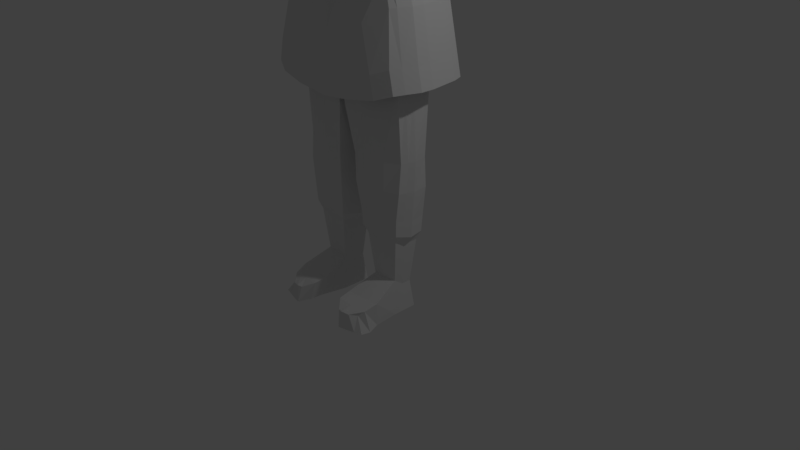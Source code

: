 # Source: slav-base-02.blend  (saved by Blender 2.79.0; exported with 4.5.12 LTS)
import bpy
from mathutils import Matrix  # noqa: F401  (used for matrix-valued properties, if any)

bpy.ops.wm.read_factory_settings(use_empty=True)
scene = bpy.context.scene
scene.name = 'Scene'

# ---- collections
col_collection_1 = bpy.data.collections.new('Collection 1'); scene.collection.children.link(col_collection_1)

# ---- materials (node trees are filled in below, after node groups)
mat_material = bpy.data.materials.new('Material')
mat_material.alpha_threshold = 0.0
mat_material.use_transparent_shadow = False
mat_material.roughness = 0.5
mat_material.line_color = (0.0, 0.0, 0.0, 1.0)

# ---- material node trees

# ---- world
world_world = bpy.data.worlds.new('World'); scene.world = world_world
world_world.color = (0.05088, 0.05088, 0.05088)
world_world.use_sun_shadow = False
world_world.sun_shadow_jitter_overblur = 0.0
world_world.cycles.sampling_method = 'MANUAL'

# ---- cameras
cam_camera = bpy.data.cameras.new('Camera')
cam_camera.clip_end = 100.0
cam_camera.lens = 35.0
cam_camera.sensor_width = 32.0
cam_camera.sensor_height = 18.0
cam_camera.ortho_scale = 7.314
cam_camera.dof.focus_distance = 0.0
cam_camera.dof.aperture_fstop = 128.0

# ---- lights
light_lamp = bpy.data.lights.new('Lamp', 'POINT')
light_lamp.transmission_factor = 0.0
light_lamp.cutoff_distance = 30.0
light_lamp.energy = 100.0
light_lamp.shadow_buffer_clip_start = 1.001
light_lamp.shadow_soft_size = 0.1
light_lamp.shadow_maximum_resolution = 0.006
light_lamp.use_absolute_resolution = True

# ---- meshes
me_cube = bpy.data.meshes.new('Cube')
me_cube.from_pydata([(0.6613, 0.2987, 3.985), (0.6613, -0.3224, 3.985), (0.8963, 0.2175, 5.817), (0.8963, -0.3519, 5.797), (0.0, 0.43, 3.818), (0.0, 0.4034, 5.919), (0.6062, 0.221, 4.314), (0.6115, 0.2623, 4.744), (0.7449, 0.3372, 5.123), (0.6115, -0.2834, 4.314), (0.6467, -0.3347, 4.744), (0.6849, -0.4189, 5.27), (0.0, 0.5009, 5.331), (0.0, -0.6056, 5.359), (0.0, -0.4449, 4.314), (0.1094, 0.5031, 3.887), (0.1094, -0.4261, 3.818), (0.1234, 0.4034, 5.919), (0.07351, -0.4034, 5.88), (0.09565, -0.4449, 4.314), (0.02778, -0.5009, 4.744), (0.02778, -0.6056, 5.331), (0.02778, 0.5009, 5.331), (0.02778, 0.5009, 4.744), (0.05801, 0.4572, 4.314), (0.6613, -0.01184, 3.985), (0.8963, -3.8e-07, 5.875), (0.0, -1.788e-07, 5.919), (0.6522, -0.0001518, 4.314), (0.791, -0.0001961, 4.744), (0.8007, -3.055e-07, 5.086), (0.2771, -0.003964, 6.059), (0.7015, -0.006687, 3.75), (0.7015, -0.3241, 3.75), (0.1004, 0.4925, 3.563), (0.0, 0.43, 3.408), (0.1004, -0.4474, 3.408), (0.0, -0.4474, 3.408), (0.0, -0.008703, 3.408), (0.7015, 0.3489, 3.75), (0.7449, 0.3664, 5.038), (0.0, 0.5031, 3.861), (0.0, -0.4261, 3.818), (0.0, -0.4034, 5.88), (0.0, -0.5009, 4.744), (0.0, 0.5009, 4.744), (0.0, 0.4572, 4.314), (0.0, 0.4743, 3.25), (0.0, -0.4474, 3.25), (0.0, -0.008703, 3.25), (0.8318, -0.008703, 3.378), (0.7936, -0.3124, 3.378), (0.8318, 0.2933, 3.378), (0.2758, 0.43, 2.967), (0.2758, -0.4474, 2.967), (0.6232, -0.004433, -0.1738), (0.03233, 0.43, 2.967), (0.03233, -0.4474, 2.967), (0.03233, -0.008703, 2.967), (0.6849, -0.4296, 5.038), (0.0, 0.5009, 5.038), (0.0, -0.5532, 5.038), (0.02778, 0.5009, 5.038), (0.02778, -0.6174, 5.065), (0.8007, -2.682e-07, 4.983), (0.0, -0.6174, 5.038), (0.8007, 0.2774, 5.625), (0.8007, -0.359, 5.625), (0.0, -0.5045, 5.652), (0.02778, 0.4521, 5.625), (0.02778, -0.5045, 5.625), (2.445, -0.1465, 5.79), (0.0, 0.4521, 5.625), (2.13, 0.1933, 5.618), (2.13, 0.1523, 5.749), (2.445, -0.1871, 5.619), (2.445, 0.2292, 5.395), (2.13, 0.0007798, 5.81), (2.13, 0.0007799, 5.346), (2.13, -0.2342, 5.397), (2.13, 0.2358, 5.418), (1.046, -0.3291, 5.249), (2.445, 0.000779, 5.867), (2.13, -0.2334, 5.62), (2.13, -0.1508, 5.766), (2.445, -0.2276, 5.428), (2.445, 0.000779, 5.329), (2.445, 0.1481, 5.808), (2.445, 0.1886, 5.617), (3.22, 0.1277, 5.614), (3.612, -0.1054, 5.61), (3.178, -0.0003157, 5.722), (3.178, -0.0003156, 5.492), (3.178, -0.1362, 5.48), (3.178, -0.112, 5.611), (3.178, -0.08793, 5.662), (3.178, 0.1355, 5.492), (3.178, 0.08729, 5.686), (1.588, -0.2816, 5.378), (1.046, 0.1734, 5.794), (1.588, 0.1358, 5.778), (1.588, 0.2264, 5.396), (1.046, 0.2688, 5.177), (1.046, 0.2211, 5.623), (1.588, 0.233, 5.622), (1.136, -1.296e-06, 5.845), (1.598, 0.0007806, 5.851), (1.046, -1.237e-06, 5.177), (1.588, 0.0007807, 5.322), (1.588, -0.3218, 5.624), (1.046, -0.3027, 5.623), (1.046, -0.255, 5.794), (0.8443, -0.004433, 1.529), (0.8012, -0.1954, 1.529), (0.8012, 0.1865, 1.529), (0.3693, 0.3423, 1.529), (0.3693, -0.3512, 1.529), (0.7528, 0.3489, 3.599), (0.1387, 0.3024, 1.529), (0.1387, -0.3113, 1.529), (0.09566, -0.004433, 1.529), (0.6232, -0.1317, -0.08423), (0.6232, 0.1228, -0.1738), (0.4152, 0.1474, -0.1738), (0.4152, -0.1563, -0.08423), (0.5989, -0.7249, -0.3395), (0.2954, 0.1474, -0.1738), (0.2954, -0.1563, -0.08423), (0.2954, -0.004433, -0.1738), (0.7528, -0.006687, 3.599), (0.0, -0.4474, 3.187), (0.0, -0.008703, 3.187), (0.1881, -0.4474, 3.187), (0.7528, -0.3241, 3.599), (0.1881, 0.4743, 3.018), (0.0, 0.4743, 3.187), (0.6711, -0.004433, -0.5328), (0.6711, -0.1665, -0.5328), (0.6711, 0.1577, -0.5328), (0.4061, 0.189, -0.5328), (0.4061, -0.1978, -0.5328), (0.4061, -0.004433, -0.5328), (0.2535, 0.189, -0.5328), (0.2535, -0.1978, -0.5328), (0.2535, -0.004433, -0.5328), (0.4308, -0.8416, -0.311), (0.3689, -0.8223, -0.3172), (0.7322, -0.7823, -0.5328), (0.526, -0.8416, -0.5328), (0.4048, -0.8681, -0.5328), (0.5294, -0.533, -0.5328), (0.3281, -0.533, -0.5328), (0.6991, -0.5017, -0.2322), (0.6991, -0.5017, -0.5328), (0.2329, -0.533, -0.2322), (0.4342, -0.533, -0.2322), (0.5434, -0.7006, -0.5328), (0.6681, -0.6692, -0.2859), (0.247, -0.7006, -0.2577), (0.3421, -0.7006, -0.5328), (0.7633, -0.6692, -0.5328), (0.4482, -0.7006, -0.2716), (0.7485, -0.2243, 0.8005), (0.3775, -0.3072, 0.8005), (0.7485, 0.2154, 0.7557), (0.7923, -0.004433, 0.7557), (0.1386, -0.004433, 0.7557), (0.1821, -0.2668, 0.8005), (0.3775, 0.2984, 0.7557), (0.1821, 0.2579, 0.7557), (0.8056, -0.253, 2.463), (0.3321, -0.3687, 2.107), (0.8056, 0.2398, 2.463), (0.8056, -0.006568, 2.463), (0.04631, -0.006568, 2.107), (0.04631, -0.3687, 2.107), (0.3321, 0.3556, 2.107), (0.04631, 0.3556, 2.107), (1.859, -0.2349, 5.396), (1.859, 0.1528, 5.749), (1.859, 0.2523, 5.618), (1.859, 0.0007802, 5.81), (1.859, 0.0007803, 5.349), (1.859, 0.2365, 5.417), (1.859, -0.3012, 5.619), (1.859, -0.1512, 5.766), (3.406, -0.1852, 5.621), (3.406, -0.145, 5.762), (0.4102, 0.4131, 3.969), (3.406, 0.001032, 5.804), (3.406, -0.2254, 5.53), (3.406, 0.001032, 5.426), (3.406, 0.1873, 5.619), (3.406, 0.2275, 5.55), (3.371, 0.1285, 5.725), (3.612, -0.08251, 5.69), (3.612, 0.000773, 5.609), (3.612, 0.000773, 5.714), (3.612, -0.1284, 5.487), (3.612, 0.000773, 5.499), (3.612, 0.107, 5.609), (3.612, 0.1299, 5.499), (3.612, 0.08406, 5.681), (0.4102, -0.3743, 3.928), (0.5098, 0.3104, 5.868), (0.5098, -0.3776, 5.858), (0.3536, -0.3939, 4.314), (0.3712, -0.4365, 4.744), (0.4142, -0.5122, 5.29), (0.4142, 0.4191, 5.263), (0.4094, 0.4172, 4.744), (0.3551, 0.3808, 4.314), (0.5098, -3.241e-07, 5.897), (0.4009, 0.4577, 3.656), (0.4009, -0.4119, 3.579), (0.5538, 0.3617, 3.173), (0.5538, -0.3791, 3.173), (0.4142, -0.5235, 5.065), (0.4142, 0.4336, 5.038), (0.4142, -0.4317, 5.652), (0.4142, 0.3647, 5.625), (0.6068, 0.2768, 1.529), (0.6068, -0.2857, 1.529), (0.5192, 0.1351, -0.1738), (0.5192, -0.144, -0.08423), (0.4704, 0.4388, 3.393), (0.4704, -0.4119, 3.393), (0.5386, 0.1733, -0.5328), (0.5386, -0.1822, -0.5328), (0.5386, -0.004433, -0.5328), (0.5339, -0.8119, -0.3252), (0.6291, -0.8119, -0.5328), (0.5667, -0.5173, -0.2322), (0.6618, -0.5173, -0.5328), (0.5582, -0.6849, -0.2787), (0.6533, -0.6849, -0.5328), (0.5849, 0.2739, 0.7557), (0.5849, -0.2827, 0.8005), (0.5689, 0.2977, 2.36), (0.5689, -0.3108, 2.36), (0.244, 0.1389, 6.363), (0.2726, -0.2137, 6.204), (0.2281, -0.4867, 6.268), (0.0, -0.05078, 6.274), (0.0, -0.2248, 6.207), (0.2848, -0.05078, 6.248), (0.2771, 0.1753, 6.03), (0.1772, 0.2289, 6.081), (0.0, 0.2289, 6.081), (0.2771, -0.222, 6.02), (0.1772, -0.2368, 5.99), (0.0, 0.005333, 6.04), (0.0, -0.2368, 5.99), (0.3104, 0.07971, 6.952), (0.2174, 0.2621, 7.032), (0.3842, -0.2172, 6.936), (0.0, -0.05425, 7.032), (0.0, -0.2283, 7.032), (0.4243, -0.05425, 6.997), (0.1357, -0.5748, 6.232), (0.2281, -0.5013, 7.028), (0.0, -0.5748, 6.18), (0.0, -0.5013, 7.028), (0.3382, -0.4215, 6.932), (0.1928, -0.3773, 6.156), (0.1282, 0.185, 6.422), (0.0, 0.185, 6.422), (0.0, 0.3169, 7.081), (0.3295, -0.01958, 6.525), (0.0, -0.01958, 6.56), (0.0, -0.2616, 6.56), (0.3737, -0.2462, 6.464), (0.3057, 0.09299, 6.479), (0.1428, -0.6587, 6.612), (0.0, -0.6587, 6.555), (0.287, -0.5376, 6.679), (0.1907, 0.2224, 6.56), (0.0, 0.3813, 6.799), (0.3118, -0.05705, 7.203), (0.2323, 0.003884, 7.228), (0.3118, -0.1986, 7.188), (0.2323, -0.2039, 7.284), (0.2323, -0.1209, 7.284), (0.0, -0.1209, 7.333), (0.0, 0.07961, 7.256), (0.0, -0.2039, 7.333), (0.3519, -0.1209, 7.178), (0.2755, -0.3956, 7.087), (0.2374, -0.403, 7.183), (0.0, -0.403, 7.231), (0.2369, 0.1457, 6.074), (0.2302, -0.1703, 6.063), (0.0, -0.04831, 6.157), (0.0, -0.2882, 6.133), (0.2936, -0.04942, 6.107), (0.173, 0.1724, 6.133), (0.1735, -0.2882, 6.133), (0.0, 0.1894, 6.133), (0.0, -0.3773, 6.156), (0.3896, -0.3762, 6.934), (0.2477, -0.3728, 6.269), (0.0, -0.3873, 7.03), (0.0, -0.4376, 6.557), (0.3319, -0.3693, 6.461), (0.3143, -0.2744, 7.185), (0.2348, -0.2797, 7.282), (0.0, -0.2797, 7.33), (1.317, -0.3915, 5.273), (1.317, 0.2606, 5.746), (1.317, 0.2994, 5.273), (1.317, 0.331, 5.635), (1.326, 0.0004482, 5.808), (1.317, 0.004945, 5.184), (1.317, -0.3839, 5.635), (1.317, -0.3135, 5.773), (1.343, -0.254, 5.368), (1.343, 0.1637, 5.771), (1.343, 0.2088, 5.63), (1.355, -5.123e-05, 5.838), (1.343, -5.116e-05, 5.292), (1.343, 0.2539, 5.39), (1.343, -0.3322, 5.634), (1.343, -0.1967, 5.791), (3.169, -0.002847, 5.35), (3.169, -0.002847, 5.797), (3.169, -0.1188, 5.756), (3.169, -0.1508, 5.619), (3.169, -0.1827, 5.462), (3.169, 0.177, 5.429), (3.202, 0.1646, 5.623), (3.169, 0.1131, 5.74), (1.588, -0.1589, 5.799), (0.3769, -0.4039, 3.743), (0.1259, -0.4558, 3.61), (0.7226, -0.3642, 3.672), (0.6778, -0.3521, 3.854), (0.1082, -0.4902, 3.33), (0.4154, -0.4539, 3.501), (0.0, -0.4558, 3.61), (0.0, -0.4771, 3.26), (0.3848, 0.466, 3.816), (0.1338, 0.556, 3.755), (0.1163, 0.5704, 3.493), (0.4235, 0.5746, 3.586), (0.6359, 0.3517, 3.862), (0.7259, 0.465, 3.713), (0.0, 0.556, 3.734), (0.0, 0.5916, 3.432), (0.7302, -0.01262, 3.861), (0.7302, -0.3232, 3.861), (0.6803, 0.298, 3.861), (0.7761, -0.3327, 3.679), (0.0, -0.4434, 2.972), (0.7761, 0.3552, 3.679), (0.8408, -0.00827, 3.679), (0.5641, 0.6077, 3.243), (0.5428, 0.4617, 3.269), (0.0, -0.5664, 2.981), (0.938, 0.5362, 2.725), (0.9106, 0.3978, 2.707), (0.3886, -0.6252, 2.584), (0.37, -0.4964, 2.575), (0.9106, -0.001449, 2.707), (0.9106, -0.3579, 2.707), (0.7075, 0.52, 2.712), (0.37, 0.5591, 2.719), (0.7075, -0.4565, 2.635), (0.0, 0.5386, 2.634), (0.0, -0.4964, 2.523), (0.7261, -0.5854, 2.645), (0.7349, 0.6583, 2.73), (0.0, -0.6252, 2.533), (0.9292, -0.4867, 2.717), (0.3974, 0.6974, 2.713), (0.0, 0.677, 2.652), (0.8149, -0.3201, 3.363), (0.9879, 0.397, 2.724), (1.053, -0.002329, 2.724), (0.9879, -0.3588, 2.724), (0.8149, 0.3529, 3.363), (0.837, 0.4958, 3.353), (0.832, -0.3975, 3.329), (0.5428, -0.4079, 3.192), (0.2817, -0.573, 3.042), (0.5569, -0.5371, 3.158), (0.2889, 0.623, 3.258), (0.2707, 0.4965, 3.284), (0.8799, -0.3248, 3.335), (0.2707, -0.4434, 3.076), (0.0, 0.4783, 2.972), (0.8799, 0.3557, 3.335), (0.0, 0.6245, 3.183), (0.9445, -0.003834, 3.335), (0.8149, -0.002651, 3.363), (0.6097, 0.245, 4.188), (0.6145, -0.307, 4.188), (0.143, -0.4081, 4.066), (0.143, 0.424, 4.107), (0.642, -0.001695, 4.188), (0.0, 0.4826, 4.107), (0.3789, 0.3975, 4.181), (0.3787, -0.3575, 4.16), (0.0, -0.446, 4.066), (2.807, -0.002415, 5.8), (2.807, -0.1203, 5.725), (2.807, -0.1852, 5.459), (2.807, -0.002415, 5.353), (2.807, -0.1528, 5.619), (2.807, 0.1804, 5.426), (2.823, 0.1577, 5.62), (2.807, 0.1155, 5.742), (0.9869, -0.4872, 2.443), (1.046, -0.3586, 2.45), (0.9958, 0.5406, 2.451), (0.9337, 0.3591, 2.433), (0.4437, -0.6264, 2.31), (0.4523, -0.4373, 2.301), (0.9337, 0.003482, 2.433), (0.9337, -0.3139, 2.433), (0.7528, 0.4678, 2.438), (0.4523, 0.5026, 2.445), (0.7528, -0.4018, 2.361), (0.0, 0.4844, 2.36), (0.0, -0.4373, 2.249), (0.7828, -0.5863, 2.371), (0.7917, 0.6633, 2.456), (0.0, -0.6264, 2.259), (0.4526, 0.7026, 2.439), (0.0, 0.6821, 2.378), (1.111, -0.0004974, 2.45), (1.046, 0.4007, 2.45), (0.7946, -0.2226, 1.165), (0.7946, 0.2137, 1.142), (0.1411, -0.3071, 1.165), (0.1411, 0.2982, 1.142), (0.3715, -0.336, 1.165), (0.8258, -0.004433, 1.142), (0.1099, -0.004433, 1.142), (0.3715, 0.3272, 1.142), (0.5987, -0.2897, 1.165), (0.5987, 0.2809, 1.142), (0.4104, -0.1796, 0.1515), (0.6504, -0.004433, 0.07388), (0.2722, -0.004433, 0.07388), (0.4104, 0.1708, 0.07388), (0.6504, -0.1513, 0.1515), (0.6504, 0.1424, 0.07388), (0.2722, -0.1796, 0.1515), (0.2722, 0.1708, 0.07388), (0.5304, 0.1566, 0.07388), (0.5304, -0.1654, 0.1515), (0.6878, -0.1782, 0.476), (0.6878, 0.1693, 0.4148), (0.2402, -0.2118, 0.476), (0.2402, 0.2029, 0.4148), (0.4038, -0.2118, 0.476), (0.6878, -0.004433, 0.4148), (0.2402, -0.004433, 0.4148), (0.4038, 0.2029, 0.4148), (0.5458, 0.1861, 0.4148), (0.5458, -0.195, 0.476), (0.7338, -0.2144, 0.5867), (0.7338, 0.2055, 0.5311), (0.1929, -0.255, 0.5867), (0.1929, 0.2461, 0.5311), (0.3792, -0.2936, 0.5867), (0.7754, -0.004433, 0.5311), (0.151, -0.004433, 0.5311), (0.3792, 0.2848, 0.5311), (0.5773, 0.2614, 0.5311), (0.5773, -0.2702, 0.5867), (0.0, -0.03518, 6.417), (0.3118, -0.23, 6.334), (0.2748, 0.116, 6.421), (0.2576, -0.5121, 6.473), (0.0, 0.235, 6.491), (0.2959, -0.03518, 6.386), (0.0, -0.2432, 6.383), (0.1393, -0.6168, 6.422), (0.0, -0.6168, 6.368), (0.1594, 0.2037, 6.491), (0.2807, -0.371, 6.365), (0.0, -0.4074, 6.357), (0.6613, -0.1671, 3.985), (0.8963, -0.176, 5.836), (0.6115, -0.1956, 4.314), (0.7189, -0.1674, 4.744), (0.7428, -0.2094, 5.167), (0.7015, -0.1654, 3.75), (0.0, -0.2281, 3.408), (0.0, -0.2281, 3.25), (0.8127, -0.1606, 3.378), (0.03233, -0.2281, 2.967), (0.7428, -0.2148, 5.038), (2.13, -0.1167, 5.371), (3.178, -0.04412, 5.692), (2.445, -0.07286, 5.829), (2.445, -0.1134, 5.378), (2.13, -0.075, 5.788), (3.178, -0.06824, 5.486), (1.091, -0.1275, 5.82), (1.046, -0.1646, 5.213), (1.588, -0.1404, 5.35), (0.8227, -0.0999, 1.529), (0.1172, -0.1579, 1.529), (0.6232, -0.06806, -0.129), (0.2954, -0.08035, -0.129), (0.7528, -0.1654, 3.599), (0.0, -0.2281, 3.187), (0.6711, -0.08548, -0.5328), (0.4061, -0.1011, -0.5328), (0.2535, -0.1011, -0.5328), (0.1603, -0.1356, 0.7781), (0.7704, -0.1144, 0.7781), (0.04631, -0.1876, 2.107), (0.8056, -0.1298, 2.463), (1.859, -0.07521, 5.788), (1.859, -0.1171, 5.373), (3.406, -0.07198, 5.783), (3.406, -0.1122, 5.478), (3.612, -0.05233, 5.609), (3.612, -0.04087, 5.702), (3.612, -0.0638, 5.493), (0.5386, -0.0933, -0.5328), (0.5098, -0.1888, 5.877), (0.0, -0.1378, 6.24), (0.2787, -0.1323, 6.226), (0.2771, -0.113, 6.039), (0.0, -0.1158, 6.015), (0.0, -0.1413, 7.032), (0.4042, -0.1357, 6.967), (0.0, -0.1406, 6.56), (0.3307, -0.1329, 6.494), (0.2323, -0.1624, 7.284), (0.0, -0.1624, 7.333), (0.3318, -0.1597, 7.183), (0.0, -0.2017, 5.9), (0.2619, -0.1099, 6.085), (0.0, -0.1682, 6.145), (1.317, -0.1933, 5.229), (1.322, -0.1565, 5.79), (1.343, -0.127, 5.33), (1.349, -0.09839, 5.815), (3.169, -0.06084, 5.776), (3.169, -0.09278, 5.406), (1.593, -0.07905, 5.825), (0.7302, -0.1679, 3.861), (0.8408, -0.1705, 3.679), (0.9106, -0.1797, 2.707), (1.053, -0.1805, 2.724), (0.8149, -0.1614, 3.363), (0.9445, -0.1643, 3.335), (0.642, -0.1675, 4.188), (2.807, -0.09381, 5.406), (2.807, -0.06136, 5.762), (0.9337, -0.1552, 2.433), (1.111, -0.1796, 2.45), (0.8102, -0.1135, 1.153), (0.1255, -0.1558, 1.153), (0.2722, -0.09203, 0.1127), (0.6504, -0.07785, 0.1127), (0.6878, -0.09131, 0.4454), (0.2402, -0.1081, 0.4454), (0.172, -0.1297, 0.5589), (0.7546, -0.1094, 0.5589), (0.3152, -0.1326, 6.36), (0.0, -0.1392, 6.4), (1.994, -0.1797, 5.396), (1.994, 0.1093, 5.749), (1.994, 0.1866, 5.618), (1.994, -0.004007, 5.81), (1.994, -0.004007, 5.347), (1.994, 0.1717, 5.418), (1.994, -0.1911, 5.62), (1.994, -0.1173, 5.766), (1.994, -0.06065, 5.788), (1.994, -0.09184, 5.372)], [], [(574, 573, 83, 84), (46, 399, 41, 4), (374, 373, 427, 428), (65, 13, 61), (552, 485, 9, 395), (485, 486, 10, 9), (493, 487, 11, 59), (210, 211, 24, 23), (218, 210, 23, 62), (220, 209, 22, 69), (217, 208, 21, 63), (206, 207, 20, 19), (401, 206, 19, 396), (41, 15, 341, 346), (297, 292, 243, 266), (219, 205, 18, 70), (400, 188, 15, 397), (241, 296, 291), (388, 382, 366, 361), (40, 8, 30, 64), (6, 7, 29, 28), (394, 6, 28, 398), (42, 37, 48), (573, 567, 79, 83), (490, 48, 37, 489), (135, 134, 53, 56), (226, 132, 54, 216), (47, 49, 38, 35), (353, 354, 392, 390), (380, 345, 353, 390), (117, 129, 50, 52), (508, 131, 58, 492), (294, 290, 240, 245), (42, 48, 339, 338), (4, 41, 47, 35), (23, 24, 46, 45), (62, 23, 45, 60), (69, 22, 12, 72), (63, 21, 13, 65), (19, 20, 44, 14), (396, 19, 14, 402), (265, 295, 297, 266), (70, 18, 43, 68), (397, 15, 41, 399), (515, 170, 113, 503), (514, 174, 120, 504), (239, 171, 116, 222), (172, 173, 112, 114), (131, 135, 56, 58), (132, 130, 57, 54), (225, 117, 52, 215), (507, 133, 51, 491), (20, 63, 65, 44), (22, 62, 60, 12), (7, 40, 64, 29), (207, 217, 63, 20), (209, 218, 62, 22), (486, 493, 59, 10), (44, 65, 61), (21, 70, 68, 13), (17, 69, 72, 5), (569, 568, 74, 73), (208, 219, 70, 21), (204, 220, 69, 17), (572, 569, 73, 80), (80, 73, 88, 76), (73, 74, 87, 88), (83, 79, 85, 75), (74, 77, 82, 87), (568, 570, 77, 74), (576, 571, 78, 494), (571, 572, 80, 78), (575, 574, 84, 498), (84, 83, 75, 71), (498, 84, 71, 496), (494, 78, 86, 497), (78, 80, 76, 86), (323, 328, 96, 92), (544, 323, 92, 499), (543, 325, 95, 495), (325, 326, 94, 95), (94, 93, 190, 186), (97, 91, 189, 194), (89, 97, 194, 192), (95, 94, 186, 187), (328, 329, 89, 96), (326, 327, 93, 94), (329, 330, 97, 89), (330, 324, 91, 97), (484, 3, 111, 500), (542, 322, 331, 545), (30, 8, 102, 107), (319, 320, 101, 108), (487, 30, 107, 501), (541, 319, 108, 502), (2, 26, 105, 99), (316, 318, 106, 100), (8, 66, 103, 102), (320, 317, 104, 101), (66, 2, 99, 103), (317, 316, 100, 104), (67, 11, 81, 110), (321, 315, 98, 109), (3, 67, 110, 111), (322, 321, 109, 331), (560, 445, 121, 505), (559, 443, 128, 506), (450, 441, 124, 224), (446, 442, 55, 122), (177, 176, 115, 118), (238, 172, 114, 221), (174, 177, 118, 120), (171, 175, 119, 116), (160, 157, 125, 147), (128, 126, 142, 144), (223, 122, 138, 227), (126, 123, 139, 142), (448, 444, 123, 126), (449, 446, 122, 223), (443, 448, 126, 128), (441, 447, 127, 124), (488, 33, 133, 507), (213, 39, 117, 225), (36, 48, 130, 132), (49, 47, 135, 131), (490, 49, 131, 508), (39, 32, 129, 117), (214, 36, 132, 226), (47, 34, 134, 135), (523, 228, 140, 510), (227, 229, 141, 139), (139, 141, 144, 142), (510, 140, 143, 511), (122, 55, 136, 138), (159, 156, 148, 149), (506, 128, 144, 511), (505, 121, 137, 509), (145, 146, 149, 148), (230, 145, 148, 231), (235, 160, 147, 231), (161, 158, 146, 145), (234, 161, 145, 230), (158, 159, 149, 146), (127, 143, 151, 154), (224, 124, 155, 232), (124, 127, 154, 155), (228, 137, 153, 233), (143, 140, 150, 151), (137, 121, 152, 153), (154, 151, 159, 158), (232, 155, 161, 234), (155, 154, 158, 161), (233, 153, 160, 235), (151, 150, 156, 159), (153, 152, 157, 160), (435, 433, 167, 163), (437, 434, 169, 166), (440, 432, 164, 236), (434, 438, 168, 169), (432, 436, 165, 164), (439, 435, 163, 237), (558, 437, 166, 512), (557, 431, 162, 513), (54, 57, 175, 171), (58, 56, 177, 174), (215, 52, 172, 238), (56, 53, 176, 177), (52, 50, 173, 172), (216, 54, 171, 239), (492, 58, 174, 514), (491, 51, 170, 515), (545, 331, 185, 516), (108, 101, 183, 182), (502, 108, 182, 517), (100, 106, 181, 179), (101, 104, 180, 183), (104, 100, 179, 180), (109, 98, 178, 184), (331, 109, 184, 185), (194, 189, 197, 202), (187, 186, 90, 195), (192, 194, 202, 200), (518, 187, 195, 521), (495, 95, 187, 518), (96, 89, 192, 193), (499, 92, 191, 519), (92, 96, 193, 191), (522, 520, 90, 198), (201, 200, 196, 199), (200, 202, 197, 196), (520, 521, 195, 90), (193, 192, 200, 201), (186, 190, 198, 90), (519, 191, 199, 522), (191, 193, 201, 199), (51, 216, 239, 170), (53, 215, 238, 176), (431, 439, 237, 162), (438, 440, 236, 168), (150, 233, 235, 156), (152, 232, 234, 157), (140, 228, 233, 150), (121, 224, 232, 152), (157, 234, 230, 125), (156, 235, 231, 148), (125, 230, 231, 147), (138, 136, 229, 227), (509, 137, 228, 523), (33, 214, 226, 133), (34, 213, 225, 134), (444, 449, 223, 123), (123, 223, 227, 139), (176, 238, 221, 115), (445, 450, 224, 121), (2, 66, 220, 204), (11, 67, 219, 208), (8, 40, 218, 209), (10, 59, 217, 207), (134, 225, 215, 53), (170, 239, 222, 113), (133, 226, 216, 51), (47, 347, 391, 389), (2, 204, 212, 26), (394, 0, 188, 400), (67, 3, 205, 219), (484, 524, 205, 3), (395, 9, 206, 401), (9, 10, 207, 206), (59, 11, 208, 217), (66, 8, 209, 220), (40, 7, 210, 218), (7, 6, 211, 210), (356, 386, 365, 364), (473, 240, 265, 480), (532, 268, 258, 530), (303, 299, 263, 275), (531, 270, 257, 529), (538, 293, 244, 525), (298, 293, 296, 264), (537, 294, 245, 526), (204, 17, 247, 246), (524, 212, 31, 527), (43, 18, 250, 252), (536, 43, 252, 528), (17, 5, 248, 247), (212, 204, 246, 31), (18, 205, 249, 250), (5, 27, 251, 248), (258, 253, 278, 286), (301, 262, 289, 306), (260, 263, 287, 288), (254, 267, 284, 279), (277, 269, 256, 267), (298, 264, 259, 261), (268, 272, 253, 258), (274, 273, 260, 262), (273, 275, 263, 260), (529, 257, 285, 534), (482, 298, 261, 479), (530, 258, 286, 535), (264, 300, 242, 259), (272, 276, 254, 253), (276, 277, 267, 254), (263, 299, 304, 287), (290, 295, 265, 240), (480, 475, 277, 276), (281, 285, 306, 305), (301, 302, 274, 262), (478, 474, 275, 273), (479, 478, 273, 274), (476, 473, 272, 268), (475, 471, 269, 277), (566, 477, 270, 531), (481, 303, 275, 474), (565, 476, 268, 532), (535, 533, 281, 280), (278, 279, 282, 286), (279, 284, 283, 282), (533, 534, 285, 281), (304, 305, 288, 287), (305, 306, 289, 288), (253, 254, 279, 278), (299, 255, 280, 304), (267, 256, 283, 284), (262, 260, 288, 289), (246, 247, 295, 290), (527, 31, 294, 537), (252, 250, 296, 293), (528, 252, 293, 538), (247, 248, 297, 295), (31, 246, 290, 294), (250, 249, 291, 296), (248, 251, 292, 297), (280, 281, 305, 304), (472, 271, 303, 481), (257, 270, 302, 301), (477, 244, 298, 482), (296, 241, 300, 264), (257, 301, 306, 285), (271, 255, 299, 303), (111, 110, 313, 314), (110, 81, 307, 313), (103, 99, 308, 310), (102, 103, 310, 309), (99, 105, 311, 308), (501, 107, 312, 539), (107, 102, 309, 312), (500, 111, 314, 540), (314, 313, 321, 322), (313, 307, 315, 321), (310, 308, 316, 317), (309, 310, 317, 320), (308, 311, 318, 316), (539, 312, 319, 541), (312, 309, 320, 319), (540, 314, 322, 542), (410, 403, 324, 330), (409, 410, 330, 329), (407, 405, 327, 326), (408, 409, 329, 328), (404, 407, 326, 325), (554, 404, 325, 543), (553, 406, 323, 544), (406, 408, 328, 323), (332, 333, 336, 337), (333, 338, 339, 336), (335, 332, 337, 334), (385, 355, 370, 373), (16, 42, 338, 333), (203, 16, 333, 332), (483, 1, 349, 546), (1, 203, 332, 335), (340, 344, 345, 343), (346, 341, 342, 347), (341, 340, 343, 342), (15, 188, 340, 341), (188, 0, 344, 340), (47, 41, 346, 347), (384, 383, 360, 369), (382, 375, 363, 366), (349, 1, 335), (546, 349, 351, 547), (350, 348, 354, 353), (488, 32, 393, 550), (357, 352, 368, 371), (379, 356, 364, 359), (355, 380, 358, 370), (0, 350, 344), (0, 25, 348, 350), (334, 337, 384, 381), (364, 365, 420, 419), (373, 370, 425, 427), (548, 362, 417, 555), (376, 377, 429, 430), (366, 363, 418, 421), (549, 378, 412, 556), (359, 364, 419, 414), (381, 372, 378, 387), (358, 376, 430, 413), (371, 368, 423, 426), (383, 357, 371, 360), (386, 389, 367, 365), (335, 334, 351, 349), (352, 388, 361, 368), (391, 385, 373, 374), (551, 387, 378, 549), (345, 344, 350, 353), (393, 379, 359, 362), (550, 393, 362, 548), (390, 392, 377, 376), (389, 391, 374, 367), (381, 384, 369, 372), (32, 39, 379, 393), (547, 351, 387, 551), (347, 342, 385, 391), (48, 36, 388, 352), (34, 47, 389, 386), (336, 339, 357, 383), (334, 381, 387, 351), (343, 345, 380, 355), (39, 213, 356, 379), (339, 48, 352, 357), (214, 33, 375, 382), (337, 336, 383, 384), (342, 343, 355, 385), (213, 34, 386, 356), (358, 380, 390, 376), (36, 214, 382, 388), (1, 395, 401, 203), (6, 394, 400, 211), (24, 397, 399, 46), (16, 396, 402, 42), (0, 394, 398, 25), (211, 400, 397, 24), (203, 401, 396, 16), (483, 552, 395, 1), (86, 76, 408, 406), (497, 86, 406, 553), (496, 71, 404, 554), (71, 75, 407, 404), (76, 88, 409, 408), (75, 85, 405, 407), (88, 87, 410, 409), (87, 82, 403, 410), (411, 418, 412), (423, 416, 415, 426), (416, 421, 424, 415), (414, 419, 425, 413), (421, 418, 411, 424), (419, 420, 427, 425), (420, 422, 428, 427), (555, 417, 429, 556), (417, 414, 430, 429), (414, 413, 430), (361, 366, 421, 416), (370, 358, 413, 425), (369, 360, 415, 424), (362, 359, 414, 417), (367, 374, 428, 422), (360, 371, 426, 415), (365, 367, 422, 420), (378, 372, 411, 412), (372, 369, 424, 411), (368, 361, 416, 423), (115, 221, 440, 438), (113, 222, 439, 431), (503, 113, 431, 557), (504, 120, 437, 558), (222, 116, 435, 439), (114, 112, 436, 432), (118, 115, 438, 434), (221, 114, 432, 440), (120, 118, 434, 437), (116, 119, 433, 435), (451, 460, 450, 445), (458, 459, 449, 444), (455, 453, 447, 441), (457, 454, 448, 443), (459, 452, 446, 449), (454, 458, 444, 448), (452, 456, 442, 446), (460, 455, 441, 450), (562, 457, 443, 559), (561, 451, 445, 560), (564, 461, 451, 561), (563, 467, 457, 562), (470, 465, 455, 460), (462, 466, 456, 452), (464, 468, 458, 454), (469, 462, 452, 459), (467, 464, 454, 457), (465, 463, 453, 455), (468, 469, 459, 458), (461, 470, 460, 451), (162, 237, 470, 461), (168, 236, 469, 468), (163, 167, 463, 465), (166, 169, 464, 467), (236, 164, 462, 469), (169, 168, 468, 464), (164, 165, 466, 462), (237, 163, 465, 470), (512, 166, 467, 563), (513, 162, 461, 564), (270, 477, 482, 302), (241, 472, 481, 300), (526, 245, 476, 565), (300, 481, 474, 242), (525, 244, 477, 566), (266, 243, 471, 475), (245, 240, 473, 476), (261, 259, 478, 479), (259, 242, 474, 478), (265, 266, 475, 480), (302, 482, 479, 274), (272, 473, 480, 276), (243, 525, 566, 471), (241, 526, 565, 472), (165, 513, 564, 466), (167, 512, 563, 463), (463, 563, 562, 453), (466, 564, 561, 456), (456, 561, 560, 442), (453, 562, 559, 447), (119, 504, 558, 433), (112, 503, 557, 436), (418, 555, 556, 412), (82, 496, 554, 403), (85, 497, 553, 405), (25, 398, 552, 483), (354, 547, 551, 392), (375, 550, 548, 363), (392, 551, 549, 377), (377, 549, 556, 429), (363, 548, 555, 418), (33, 488, 550, 375), (348, 546, 547, 354), (25, 483, 546, 348), (405, 553, 544, 327), (403, 554, 543, 324), (311, 540, 542, 318), (307, 539, 541, 315), (105, 500, 540, 311), (81, 501, 539, 307), (251, 528, 538, 292), (249, 527, 537, 291), (282, 283, 534, 533), (286, 282, 533, 535), (472, 565, 532, 271), (471, 566, 531, 269), (255, 530, 535, 280), (256, 529, 534, 283), (27, 536, 528, 251), (205, 524, 527, 249), (291, 537, 526, 241), (292, 538, 525, 243), (269, 531, 529, 256), (271, 532, 530, 255), (26, 212, 524, 484), (136, 509, 523, 229), (190, 519, 522, 198), (196, 197, 521, 520), (199, 196, 520, 522), (93, 499, 519, 190), (91, 495, 518, 189), (189, 518, 521, 197), (98, 502, 517, 178), (106, 545, 516, 181), (50, 491, 515, 173), (57, 492, 514, 175), (436, 557, 513, 165), (433, 558, 512, 167), (55, 505, 509, 136), (127, 506, 511, 143), (141, 510, 511, 144), (229, 523, 510, 141), (48, 490, 508, 130), (32, 488, 507, 129), (447, 559, 506, 127), (442, 560, 505, 55), (315, 541, 502, 98), (11, 487, 501, 81), (318, 542, 545, 106), (26, 484, 500, 105), (324, 543, 495, 91), (327, 544, 499, 93), (79, 494, 497, 85), (77, 498, 496, 82), (570, 575, 498, 77), (567, 576, 494, 79), (29, 64, 493, 486), (129, 507, 491, 50), (175, 514, 504, 119), (173, 515, 503, 112), (130, 508, 492, 57), (49, 490, 489, 38), (64, 30, 487, 493), (28, 29, 486, 485), (398, 28, 485, 552), (178, 517, 576, 567), (181, 516, 575, 570), (516, 185, 574, 575), (182, 183, 572, 571), (517, 182, 571, 576), (179, 181, 570, 568), (183, 180, 569, 572), (180, 179, 568, 569), (184, 178, 567, 573), (185, 184, 573, 574)])
_uv = me_cube.uv_layers.new(name='UVMap')
_uv.uv.foreach_set('vector', [0.0, 0.0, 0.0, 0.0, 0.0, 0.0, 0.0, 0.0, 0.0, 0.0, 0.0, 0.0, 0.0, 0.0, 0.0, 0.0, 0.0, 0.0, 0.0, 0.0, 0.0, 0.0, 0.0, 0.0, 0.0, 0.0, 0.0, 0.0, 0.0, 0.0, 0.0, 0.0, 0.0, 0.0, 0.0, 0.0, 0.0, 0.0, 0.0, 0.0, 0.0, 0.0, 0.0, 0.0, 0.0, 0.0, 0.0, 0.0, 0.0, 0.0, 0.0, 0.0, 0.0, 0.0, 0.0, 0.0, 0.0, 0.0, 0.0, 0.0, 0.0, 0.0, 0.0, 0.0, 0.0, 0.0, 0.0, 0.0, 0.0, 0.0, 0.0, 0.0, 0.0, 0.0, 0.0, 0.0, 0.0, 0.0, 0.0, 0.0, 0.0, 0.0, 0.0, 0.0, 0.0, 0.0, 0.0, 0.0, 0.0, 0.0, 0.0, 0.0, 0.0, 0.0, 0.0, 0.0, 0.0, 0.0, 0.0, 0.0, 0.0, 0.0, 0.0, 0.0, 0.0, 0.0, 0.0, 0.0, 0.0, 0.0, 0.0, 0.0, 0.0, 0.0, 0.0, 0.0, 0.0, 0.0, 0.0, 0.0, 0.0, 0.0, 0.0, 0.0, 0.0, 0.0, 0.0, 0.0, 0.0, 0.0, 0.0, 0.0, 0.0, 0.0, 0.0, 0.0, 0.0, 0.0, 0.0, 0.0, 0.0, 0.0, 0.0, 0.0, 0.0, 0.0, 0.0, 0.0, 0.0, 0.0, 0.0, 0.0, 0.0, 0.0, 0.0, 0.0, 0.0, 0.0, 0.0, 0.0, 0.0, 0.0, 0.0, 0.0, 0.0, 0.0, 0.0, 0.0, 0.0, 0.0, 0.0, 0.0, 0.0, 0.0, 0.0, 0.0, 0.0, 0.0, 0.0, 0.0, 0.0, 0.0, 0.0, 0.0, 0.0, 0.0, 0.0, 0.0, 0.0, 0.0, 0.0, 0.0, 0.0, 0.0, 0.0, 0.0, 0.0, 0.0, 0.0, 0.0, 0.0, 0.0, 0.0, 0.0, 0.0, 0.0, 0.0, 0.0, 0.0, 0.0, 0.0, 0.0, 0.0, 0.0, 0.0, 0.0, 0.0, 0.0, 0.0, 0.0, 0.0, 0.0, 0.0, 0.0, 0.0, 0.0, 0.0, 0.0, 0.0, 0.0, 0.0, 0.0, 0.0, 0.0, 0.0, 0.0, 0.0, 0.0, 0.0, 0.0, 0.0, 0.0, 0.0, 0.0, 0.0, 0.0, 0.0, 0.0, 0.0, 0.0, 0.0, 0.0, 0.0, 0.0, 0.0, 0.0, 0.0, 0.0, 0.0, 0.0, 0.0, 0.0, 0.0, 0.0, 0.0, 0.0, 0.0, 0.0, 0.0, 0.0, 0.0, 0.0, 0.0, 0.0, 0.0, 0.0, 0.0, 0.0, 0.0, 0.0, 0.0, 0.0, 0.0, 0.0, 0.0, 0.0, 0.0, 0.0, 0.0, 0.0, 0.0, 0.0, 0.0, 0.0, 0.0, 0.0, 0.0, 0.0, 0.0, 0.0, 0.0, 0.0, 0.0, 0.0, 0.0, 0.0, 0.0, 0.0, 0.0, 0.0, 0.0, 0.0, 0.0, 0.0, 0.0, 0.0, 0.0, 0.0, 0.0, 0.0, 0.0, 0.0, 0.0, 0.0, 0.0, 0.0, 0.0, 0.0, 0.0, 0.0, 0.0, 0.0, 0.0, 0.0, 0.0, 0.0, 0.0, 0.0, 0.0, 0.0, 0.0, 0.0, 0.0, 0.0, 0.0, 0.0, 0.0, 0.0, 0.0, 0.0, 0.0, 0.0, 0.0, 0.0, 0.0, 0.0, 0.0, 0.0, 0.0, 0.0, 0.0, 0.0, 0.0, 0.0, 0.0, 0.0, 0.0, 0.0, 0.0, 0.0, 0.0, 0.0, 0.0, 0.0, 0.0, 0.0, 0.0, 0.0, 0.0, 0.0, 0.0, 0.0, 0.0, 0.0, 0.0, 0.0, 0.0, 0.0, 0.0, 0.0, 0.0, 0.0, 0.0, 0.0, 0.0, 0.0, 0.0, 0.0, 0.0, 0.0, 0.0, 0.0, 0.0, 0.0, 0.0, 0.0, 0.0, 0.0, 0.0, 0.0, 0.0, 0.0, 0.0, 0.0, 0.0, 0.0, 0.0, 0.0, 0.0, 0.0, 0.0, 0.0, 0.0, 0.0, 0.0, 0.0, 0.0, 0.0, 0.0, 0.0, 0.0, 0.0, 0.0, 0.0, 0.0, 0.0, 0.0, 0.0, 0.0, 0.0, 0.0, 0.0, 0.0, 0.0, 0.0, 0.0, 0.0, 0.0, 0.0, 0.0, 0.0, 0.0, 0.0, 0.0, 0.0, 0.0, 0.0, 0.0, 0.0, 0.0, 0.0, 0.0, 0.0, 0.0, 0.0, 0.0, 0.0, 0.0, 0.0, 0.0, 0.0, 0.0, 0.0, 0.0, 0.0, 0.0, 0.0, 0.0, 0.0, 0.0, 0.0, 0.0, 0.0, 0.0, 0.0, 0.0, 0.0, 0.0, 0.0, 0.0, 0.0, 0.0, 0.0, 0.0, 0.0, 0.0, 0.0, 0.0, 0.0, 0.0, 0.0, 0.0, 0.0, 0.0, 0.0, 0.0, 0.0, 0.0, 0.0, 0.0, 0.0, 0.0, 0.0, 0.0, 0.0, 0.0, 0.0, 0.0, 0.0, 0.0, 0.0, 0.0, 0.0, 0.0, 0.0, 0.0, 0.0, 0.0, 0.0, 0.0, 0.0, 0.0, 0.0, 0.0, 0.0, 0.0, 0.0, 0.0, 0.0, 0.0, 0.0, 0.0, 0.0, 0.0, 0.0, 0.0, 0.0, 0.0, 0.0, 0.0, 0.0, 0.0, 0.0, 0.0, 0.0, 0.0, 0.0, 0.0, 0.0, 0.0, 0.0, 0.0, 0.0, 0.0, 0.0, 0.0, 0.0, 0.0, 0.0, 0.0, 0.0, 0.0, 0.0, 0.0, 0.0, 0.0, 0.0, 0.0, 0.0, 0.0, 0.0, 0.0, 0.0, 0.0, 0.0, 0.0, 0.0, 0.0, 0.0, 0.0, 0.0, 0.0, 0.0, 0.0, 0.0, 0.0, 0.0, 0.0, 0.0, 0.0, 0.0, 0.0, 0.0, 0.0, 0.0, 0.0, 0.0, 0.0, 0.0, 0.0, 0.0, 0.0, 0.0, 0.0, 0.0, 0.0, 0.0, 0.0, 0.0, 0.0, 0.0, 0.0, 0.0, 0.0, 0.0, 0.0, 0.0, 0.0, 0.0, 0.0, 0.0, 0.0, 0.0, 0.0, 0.0, 0.0, 0.0, 0.0, 0.0, 0.0, 0.0, 0.0, 0.0, 0.0, 0.0, 0.0, 0.0, 0.0, 0.0, 0.0, 0.0, 0.0, 0.0, 0.0, 0.0, 0.0, 0.0, 0.0, 0.0, 0.0, 0.0, 0.0, 0.0, 0.0, 0.0, 0.0, 0.0, 0.0, 0.0, 0.0, 0.0, 0.0, 0.0, 0.0, 0.0, 0.0, 0.0, 0.0, 0.0, 0.0, 0.0, 0.0, 0.0, 0.0, 0.0, 0.0, 0.0, 0.0, 0.0, 0.0, 0.0, 0.0, 0.0, 0.0, 0.0, 0.0, 0.0, 0.0, 0.0, 0.0, 0.0, 0.0, 0.0, 0.0, 0.0, 0.0, 0.0, 0.0, 0.0, 0.0, 0.0, 0.0, 0.0, 0.0, 0.0, 0.0, 0.0, 0.0, 0.0, 0.0, 0.0, 0.0, 0.0, 0.0, 0.0, 0.0, 0.0, 0.0, 0.0, 0.0, 0.0, 0.0, 0.0, 0.0, 0.0, 0.0, 0.0, 0.0, 0.0, 0.0, 0.0, 0.0, 0.0, 0.0, 0.0, 0.0, 0.0, 0.0, 0.0, 0.0, 0.0, 0.0, 0.0, 0.0, 0.0, 0.0, 0.0, 0.0, 0.0, 0.0, 0.0, 0.0, 0.0, 0.0, 0.0, 0.0, 0.0, 0.0, 0.0, 0.0, 0.0, 0.0, 0.0, 0.0, 0.0, 0.0, 0.0, 0.0, 0.0, 0.0, 0.0, 0.0, 0.0, 0.0, 0.0, 0.0, 0.0, 0.0, 0.0, 0.0, 0.0, 0.0, 0.0, 0.0, 0.0, 0.0, 0.0, 0.0, 0.0, 0.0, 0.0, 0.0, 0.0, 0.0, 0.0, 0.0, 0.0, 0.0, 0.0, 0.0, 0.0, 0.0, 0.0, 0.0, 0.0, 0.0, 0.0, 0.0, 0.0, 0.0, 0.0, 0.0, 0.0, 0.0, 0.0, 0.0, 0.0, 0.0, 0.0, 0.0, 0.0, 0.0, 0.0, 0.0, 0.0, 0.0, 0.0, 0.0, 0.0, 0.0, 0.0, 0.0, 0.0, 0.0, 0.0, 0.0, 0.0, 0.0, 0.0, 0.0, 0.0, 0.0, 0.0, 0.0, 0.0, 0.0, 0.0, 0.0, 0.0, 0.0, 0.0, 0.0, 0.0, 0.0, 0.0, 0.0, 0.0, 0.0, 0.0, 0.0, 0.0, 0.0, 0.0, 0.0, 0.0, 0.0, 0.0, 0.0, 0.0, 0.0, 0.0, 0.0, 0.0, 0.0, 0.0, 0.0, 0.0, 0.0, 0.0, 0.0, 0.0, 0.0, 0.0, 0.0, 0.0, 0.0, 0.0, 0.0, 0.0, 0.0, 0.0, 0.0, 0.0, 0.0, 0.0, 0.0, 0.0, 0.0, 0.0, 0.0, 0.0, 0.0, 0.0, 0.0, 0.0, 0.0, 0.0, 0.0, 0.0, 0.0, 0.0, 0.0, 0.0, 0.0, 0.0, 0.0, 0.0, 0.0, 0.0, 0.0, 0.0, 0.0, 0.0, 0.0, 0.0, 0.0, 0.0, 0.0, 0.0, 0.0, 0.0, 0.0, 0.0, 0.0, 0.0, 0.0, 0.0, 0.0, 0.0, 0.0, 0.0, 0.0, 0.0, 0.0, 0.0, 0.0, 0.0, 0.0, 0.0, 0.0, 0.0, 0.0, 0.0, 0.0, 0.0, 0.0, 0.0, 0.0, 0.0, 0.0, 0.0, 0.0, 0.0, 0.0, 0.0, 0.0, 0.0, 0.0, 0.0, 0.0, 0.0, 0.0, 0.0, 0.0, 0.0, 0.0, 0.0, 0.0, 0.0, 0.0, 0.0, 0.0, 0.0, 0.0, 0.0, 0.0, 0.0, 0.0, 0.0, 0.0, 0.0, 0.0, 0.0, 0.0, 0.0, 0.0, 0.0, 0.0, 0.0, 0.0, 0.0, 0.0, 0.0, 0.0, 0.0, 0.0, 0.0, 0.0, 0.0, 0.0, 0.0, 0.0, 0.0, 0.0, 0.0, 0.0, 0.0, 0.0, 0.0, 0.0, 0.0, 0.0, 0.0, 0.0, 0.0, 0.0, 0.0, 0.0, 0.0, 0.0, 0.0, 0.0, 0.0, 0.0, 0.0, 0.0, 0.0, 0.0, 0.0, 0.0, 0.0, 0.0, 0.0, 0.0, 0.0, 0.0, 0.0, 0.0, 0.0, 0.0, 0.0, 0.0, 0.0, 0.0, 0.0, 0.0, 0.0, 0.0, 0.0, 0.0, 0.0, 0.0, 0.0, 0.0, 0.0, 0.0, 0.0, 0.0, 0.0, 0.0, 0.0, 0.0, 0.0, 0.0, 0.0, 0.0, 0.0, 0.0, 0.0, 0.0, 0.0, 0.0, 0.0, 0.0, 0.0, 0.0, 0.0, 0.0, 0.0, 0.0, 0.0, 0.0, 0.0, 0.0, 0.0, 0.0, 0.0, 0.0, 0.0, 0.0, 0.0, 0.0, 0.0, 0.0, 0.0, 0.0, 0.0, 0.0, 0.0, 0.0, 0.0, 0.0, 0.0, 0.0, 0.0, 0.0, 0.0, 0.0, 0.0, 0.0, 0.0, 0.0, 0.0, 0.0, 0.0, 0.0, 0.0, 0.0, 0.0, 0.0, 0.0, 0.0, 0.0, 0.0, 0.0, 0.0, 0.0, 0.0, 0.0, 0.0, 0.0, 0.0, 0.0, 0.0, 0.0, 0.0, 0.0, 0.0, 0.0, 0.0, 0.0, 0.0, 0.0, 0.0, 0.0, 0.0, 0.0, 0.0, 0.0, 0.0, 0.0, 0.0, 0.0, 0.0, 0.0, 0.0, 0.0, 0.0, 0.0, 0.0, 0.0, 0.0, 0.0, 0.0, 0.0, 0.0, 0.0, 0.0, 0.0, 0.0, 0.0, 0.0, 0.0, 0.0, 0.0, 0.0, 0.0, 0.0, 0.0, 0.0, 0.0, 0.0, 0.0, 0.0, 0.0, 0.0, 0.0, 0.0, 0.0, 0.0, 0.0, 0.0, 0.0, 0.0, 0.0, 0.0, 0.0, 0.0, 0.0, 0.0, 0.0, 0.0, 0.0, 0.0, 0.0, 0.0, 0.0, 0.0, 0.0, 0.0, 0.0, 0.0, 0.0, 0.0, 0.0, 0.0, 0.0, 0.0, 0.0, 0.0, 0.0, 0.0, 0.0, 0.0, 0.0, 0.0, 0.0, 0.0, 0.0, 0.0, 0.0, 0.0, 0.0, 0.0, 0.0, 0.0, 0.0, 0.0, 0.0, 0.0, 0.0, 0.0, 0.0, 0.0, 0.0, 0.0, 0.0, 0.0, 0.0, 0.0, 0.0, 0.0, 0.0, 0.0, 0.0, 0.0, 0.0, 0.0, 0.0, 0.0, 0.0, 0.0, 0.0, 0.0, 0.0, 0.0, 0.0, 0.0, 0.0, 0.0, 0.0, 0.0, 0.0, 0.0, 0.0, 0.0, 0.0, 0.0, 0.0, 0.0, 0.0, 0.0, 0.0, 0.0, 0.0, 0.0, 0.0, 0.0, 0.0, 0.0, 0.0, 0.0, 0.0, 0.0, 0.0, 0.0, 0.0, 0.0, 0.0, 0.0, 0.0, 0.0, 0.0, 0.0, 0.0, 0.0, 0.0, 0.0, 0.0, 0.0, 0.0, 0.0, 0.0, 0.0, 0.0, 0.0, 0.0, 0.0, 0.0, 0.0, 0.0, 0.0, 0.0, 0.0, 0.0, 0.0, 0.0, 0.0, 0.0, 0.0, 0.0, 0.0, 0.0, 0.0, 0.0, 0.0, 0.0, 0.0, 0.0, 0.0, 0.0, 0.0, 0.0, 0.0, 0.0, 0.0, 0.0, 0.0, 0.0, 0.0, 0.0, 0.0, 0.0, 0.0, 0.0, 0.0, 0.0, 0.0, 0.0, 0.0, 0.0, 0.0, 0.0, 0.0, 0.0, 0.0, 0.0, 0.0, 0.0, 0.0, 0.0, 0.0, 0.0, 0.0, 0.0, 0.0, 0.0, 0.0, 0.0, 0.0, 0.0, 0.0, 0.0, 0.0, 0.0, 0.0, 0.0, 0.0, 0.0, 0.0, 0.0, 0.0, 0.0, 0.0, 0.0, 0.0, 0.0, 0.0, 0.0, 0.0, 0.0, 0.0, 0.0, 0.0, 0.0, 0.0, 0.0, 0.0, 0.0, 0.0, 0.0, 0.0, 0.0, 0.0, 0.0, 0.0, 0.0, 0.0, 0.0, 0.0, 0.0, 0.0, 0.0, 0.0, 0.0, 0.0, 0.0, 0.0, 0.0, 0.0, 0.0, 0.0, 0.0, 0.0, 0.0, 0.0, 0.0, 0.0, 0.0, 0.0, 0.0, 0.0, 0.0, 0.0, 0.0, 0.0, 0.0, 0.0, 0.0, 0.0, 0.0, 0.0, 0.0, 0.0, 0.0, 0.0, 0.0, 0.0, 0.0, 0.0, 0.0, 0.0, 0.0, 0.0, 0.0, 0.0, 0.0, 0.0, 0.0, 0.0, 0.0, 0.0, 0.0, 0.0, 0.0, 0.0, 0.0, 0.0, 0.0, 0.0, 0.0, 0.0, 0.0, 0.0, 0.0, 0.0, 0.0, 0.0, 0.0, 0.0, 0.0, 0.0, 0.0, 0.0, 0.0, 0.0, 0.0, 0.0, 0.0, 0.0, 0.0, 0.0, 0.0, 0.0, 0.0, 0.0, 0.0, 0.0, 0.0, 0.0, 0.0, 0.0, 0.0, 0.0, 0.0, 0.0, 0.0, 0.0, 0.0, 0.0, 0.0, 0.0, 0.0, 0.0, 0.0, 0.0, 0.0, 0.0, 0.0, 0.0, 0.0, 0.0, 0.0, 0.0, 0.0, 0.0, 0.0, 0.0, 0.0, 0.0, 0.0, 0.0, 0.0, 0.0, 0.0, 0.0, 0.0, 0.0, 0.0, 0.0, 0.0, 0.0, 0.0, 0.0, 0.0, 0.0, 0.0, 0.0, 0.0, 0.0, 0.0, 0.0, 0.0, 0.0, 0.0, 0.0, 0.0, 0.0, 0.0, 0.0, 0.0, 0.0, 0.0, 0.0, 0.0, 0.0, 0.0, 0.0, 0.0, 0.0, 0.0, 0.0, 0.0, 0.0, 0.0, 0.0, 0.0, 0.0, 0.0, 0.0, 0.0, 0.0, 0.0, 0.0, 0.0, 0.0, 0.0, 0.0, 0.0, 0.0, 0.0, 0.0, 0.0, 0.0, 0.0, 0.0, 0.0, 0.0, 0.0, 0.0, 0.0, 0.0, 0.0, 0.0, 0.0, 0.0, 0.0, 0.0, 0.0, 0.0, 0.0, 0.0, 0.0, 0.0, 0.0, 0.0, 0.0, 0.0, 0.0, 0.0, 0.0, 0.0, 0.0, 0.0, 0.0, 0.0, 0.0, 0.0, 0.0, 0.0, 0.0, 0.0, 0.0, 0.0, 0.0, 0.0, 0.0, 0.0, 0.0, 0.0, 0.0, 0.0, 0.0, 0.0, 0.0, 0.0, 0.0, 0.0, 0.0, 0.0, 0.0, 0.0, 0.0, 0.0, 0.0, 0.0, 0.0, 0.0, 0.0, 0.0, 0.0, 0.0, 0.0, 0.0, 0.0, 0.0, 0.0, 0.0, 0.0, 0.0, 0.0, 0.0, 0.0, 0.0, 0.0, 0.0, 0.0, 0.0, 0.0, 0.0, 0.0, 0.0, 0.0, 0.0, 0.0, 0.0, 0.0, 0.0, 0.0, 0.0, 0.0, 0.0, 0.0, 0.0, 0.0, 0.0, 0.0, 0.0, 0.0, 0.0, 0.0, 0.0, 0.0, 0.0, 0.0, 0.0, 0.0, 0.0, 0.0, 0.0, 0.0, 0.0, 0.0, 0.0, 0.0, 0.0, 0.0, 0.0, 0.0, 0.0, 0.0, 0.0, 0.0, 0.0, 0.0, 0.0, 0.0, 0.0, 0.0, 0.0, 0.0, 0.0, 0.0, 0.0, 0.0, 0.0, 0.0, 0.0, 0.0, 0.0, 0.0, 0.0, 0.0, 0.0, 0.0, 0.0, 0.0, 0.0, 0.0, 0.0, 0.0, 0.0, 0.0, 0.0, 0.0, 0.0, 0.0, 0.0, 0.0, 0.0, 0.0, 0.0, 0.0, 0.0, 0.0, 0.0, 0.0, 0.0, 0.0, 0.0, 0.0, 0.0, 0.0, 0.0, 0.0, 0.0, 0.0, 0.0, 0.0, 0.0, 0.0, 0.0, 0.0, 0.0, 0.0, 0.0, 0.0, 0.0, 0.0, 0.0, 0.0, 0.0, 0.0, 0.0, 0.0, 0.0, 0.0, 0.0, 0.0, 0.0, 0.0, 0.0, 0.0, 0.0, 0.0, 0.0, 0.0, 0.0, 0.0, 0.0, 0.0, 0.0, 0.0, 0.0, 0.0, 0.0, 0.0, 0.0, 0.0, 0.0, 0.0, 0.0, 0.0, 0.0, 0.0, 0.0, 0.0, 0.0, 0.0, 0.0, 0.0, 0.0, 0.0, 0.0, 0.0, 0.0, 0.0, 0.0, 0.0, 0.0, 0.0, 0.0, 0.0, 0.0, 0.0, 0.0, 0.0, 0.0, 0.0, 0.0, 0.0, 0.0, 0.0, 0.0, 0.0, 0.0, 0.0, 0.0, 0.0, 0.0, 0.0, 0.0, 0.0, 0.0, 0.0, 0.0, 0.0, 0.0, 0.0, 0.0, 0.0, 0.0, 0.0, 0.0, 0.0, 0.0, 0.0, 0.0, 0.0, 0.0, 0.0, 0.0, 0.0, 0.0, 0.0, 0.0, 0.0, 0.0, 0.0, 0.0, 0.0, 0.0, 0.0, 0.0, 0.0, 0.0, 0.0, 0.0, 0.0, 0.0, 0.0, 0.0, 0.0, 0.0, 0.0, 0.0, 0.0, 0.0, 0.0, 0.0, 0.0, 0.0, 0.0, 0.0, 0.0, 0.0, 0.0, 0.0, 0.0, 0.0, 0.0, 0.0, 0.0, 0.0, 0.0, 0.0, 0.0, 0.0, 0.0, 0.0, 0.0, 0.0, 0.0, 0.0, 0.0, 0.0, 0.0, 0.0, 0.0, 0.0, 0.0, 0.0, 0.0, 0.0, 0.0, 0.0, 0.0, 0.0, 0.0, 0.0, 0.0, 0.0, 0.0, 0.0, 0.0, 0.0, 0.0, 0.0, 0.0, 0.0, 0.0, 0.0, 0.0, 0.0, 0.0, 0.0, 0.0, 0.0, 0.0, 0.0, 0.0, 0.0, 0.0, 0.0, 0.0, 0.0, 0.0, 0.0, 0.0, 0.0, 0.0, 0.0, 0.0, 0.0, 0.0, 0.0, 0.0, 0.0, 0.0, 0.0, 0.0, 0.0, 0.0, 0.0, 0.0, 0.0, 0.0, 0.0, 0.0, 0.0, 0.0, 0.0, 0.0, 0.0, 0.0, 0.0, 0.0, 0.0, 0.0, 0.0, 0.0, 0.0, 0.0, 0.0, 0.0, 0.0, 0.0, 0.0, 0.0, 0.0, 0.0, 0.0, 0.0, 0.0, 0.0, 0.0, 0.0, 0.0, 0.0, 0.0, 0.0, 0.0, 0.0, 0.0, 0.0, 0.0, 0.0, 0.0, 0.0, 0.0, 0.0, 0.0, 0.0, 0.0, 0.0, 0.0, 0.0, 0.0, 0.0, 0.0, 0.0, 0.0, 0.0, 0.0, 0.0, 0.0, 0.0, 0.0, 0.0, 0.0, 0.0, 0.0, 0.0, 0.0, 0.0, 0.0, 0.0, 0.0, 0.0, 0.0, 0.0, 0.0, 0.0, 0.0, 0.0, 0.0, 0.0, 0.0, 0.0, 0.0, 0.0, 0.0, 0.0, 0.0, 0.0, 0.0, 0.0, 0.0, 0.0, 0.0, 0.0, 0.0, 0.0, 0.0, 0.0, 0.0, 0.0, 0.0, 0.0, 0.0, 0.0, 0.0, 0.0, 0.0, 0.0, 0.0, 0.0, 0.0, 0.0, 0.0, 0.0, 0.0, 0.0, 0.0, 0.0, 0.0, 0.0, 0.0, 0.0, 0.0, 0.0, 0.0, 0.0, 0.0, 0.0, 0.0, 0.0, 0.0, 0.0, 0.0, 0.0, 0.0, 0.0, 0.0, 0.0, 0.0, 0.0, 0.0, 0.0, 0.0, 0.0, 0.0, 0.0, 0.0, 0.0, 0.0, 0.0, 0.0, 0.0, 0.0, 0.0, 0.0, 0.0, 0.0, 0.0, 0.0, 0.0, 0.0, 0.0, 0.0, 0.0, 0.0, 0.0, 0.0, 0.0, 0.0, 0.0, 0.0, 0.0, 0.0, 0.0, 0.0, 0.0, 0.0, 0.0, 0.0, 0.0, 0.0, 0.0, 0.0, 0.0, 0.0, 0.0, 0.0, 0.0, 0.0, 0.0, 0.0, 0.0, 0.0, 0.0, 0.0, 0.0, 0.0, 0.0, 0.0, 0.0, 0.0, 0.0, 0.0, 0.0, 0.0, 0.0, 0.0, 0.0, 0.0, 0.0, 0.0, 0.0, 0.0, 0.0, 0.0, 0.0, 0.0, 0.0, 0.0, 0.0, 0.0, 0.0, 0.0, 0.0, 0.0, 0.0, 0.0, 0.0, 0.0, 0.0, 0.0, 0.0, 0.0, 0.0, 0.0, 0.0, 0.0, 0.0, 0.0, 0.0, 0.0, 0.0, 0.0, 0.0, 0.0, 0.0, 0.0, 0.0, 0.0, 0.0, 0.0, 0.0, 0.0, 0.0, 0.0, 0.0, 0.0, 0.0, 0.0, 0.0, 0.0, 0.0, 0.0, 0.0, 0.0, 0.0, 0.0, 0.0, 0.0, 0.0, 0.0, 0.0, 0.0, 0.0, 0.0, 0.0, 0.0, 0.0, 0.0, 0.0, 0.0, 0.0, 0.0, 0.0, 0.0, 0.0, 0.0, 0.0, 0.0, 0.0, 0.0, 0.0, 0.0, 0.0, 0.0, 0.0, 0.0, 0.0, 0.0, 0.0, 0.0, 0.0, 0.0, 0.0, 0.0, 0.0, 0.0, 0.0, 0.0, 0.0, 0.0, 0.0, 0.0, 0.0, 0.0, 0.0, 0.0, 0.0, 0.0, 0.0, 0.0, 0.0, 0.0, 0.0, 0.0, 0.0, 0.0, 0.0, 0.0, 0.0, 0.0, 0.0, 0.0, 0.0, 0.0, 0.0, 0.0, 0.0, 0.0, 0.0, 0.0, 0.0, 0.0, 0.0, 0.0, 0.0, 0.0, 0.0, 0.0, 0.0, 0.0, 0.0, 0.0, 0.0, 0.0, 0.0, 0.0, 0.0, 0.0, 0.0, 0.0, 0.0, 0.0, 0.0, 0.0, 0.0, 0.0, 0.0, 0.0, 0.0, 0.0, 0.0, 0.0, 0.0, 0.0, 0.0, 0.0, 0.0, 0.0, 0.0, 0.0, 0.0, 0.0, 0.0, 0.0, 0.0, 0.0, 0.0, 0.0, 0.0, 0.0, 0.0, 0.0, 0.0, 0.0, 0.0, 0.0, 0.0, 0.0, 0.0, 0.0, 0.0, 0.0, 0.0, 0.0, 0.0, 0.0, 0.0, 0.0, 0.0, 0.0, 0.0, 0.0, 0.0, 0.0, 0.0, 0.0, 0.0, 0.0, 0.0, 0.0, 0.0, 0.0, 0.0, 0.0, 0.0, 0.0, 0.0, 0.0, 0.0, 0.0, 0.0, 0.0, 0.0, 0.0, 0.0, 0.0, 0.0, 0.0, 0.0, 0.0, 0.0, 0.0, 0.0, 0.0, 0.0, 0.0, 0.0, 0.0, 0.0, 0.0, 0.0, 0.0, 0.0, 0.0, 0.0, 0.0, 0.0, 0.0, 0.0, 0.0, 0.0, 0.0, 0.0, 0.0, 0.0, 0.0, 0.0, 0.0, 0.0, 0.0, 0.0, 0.0, 0.0, 0.0, 0.0, 0.0, 0.0, 0.0, 0.0, 0.0, 0.0, 0.0, 0.0, 0.0, 0.0, 0.0, 0.0, 0.0, 0.0, 0.0, 0.0, 0.0, 0.0, 0.0, 0.0, 0.0, 0.0, 0.0, 0.0, 0.0, 0.0, 0.0, 0.0, 0.0, 0.0, 0.0, 0.0, 0.0, 0.0, 0.0, 0.0, 0.0, 0.0, 0.0, 0.0, 0.0, 0.0, 0.0, 0.0, 0.0, 0.0, 0.0, 0.0, 0.0, 0.0, 0.0, 0.0, 0.0, 0.0, 0.0, 0.0, 0.0, 0.0, 0.0, 0.0, 0.0, 0.0, 0.0, 0.0, 0.0, 0.0, 0.0, 0.0, 0.0, 0.0, 0.0, 0.0, 0.0, 0.0, 0.0, 0.0, 0.0, 0.0, 0.0, 0.0, 0.0, 0.0, 0.0, 0.0, 0.0, 0.0, 0.0, 0.0, 0.0, 0.0, 0.0, 0.0, 0.0, 0.0, 0.0, 0.0, 0.0, 0.0, 0.0, 0.0, 0.0, 0.0, 0.0, 0.0, 0.0, 0.0, 0.0, 0.0, 0.0, 0.0, 0.0, 0.0, 0.0, 0.0, 0.0, 0.0, 0.0, 0.0, 0.0, 0.0, 0.0, 0.0, 0.0, 0.0, 0.0, 0.0, 0.0, 0.0, 0.0, 0.0, 0.0, 0.0, 0.0, 0.0, 0.0, 0.0, 0.0, 0.0, 0.0, 0.0, 0.0, 0.0, 0.0, 0.0, 0.0, 0.0, 0.0, 0.0, 0.0, 0.0, 0.0, 0.0, 0.0, 0.0, 0.0, 0.0, 0.0, 0.0, 0.0, 0.0, 0.0, 0.0, 0.0, 0.0, 0.0, 0.0, 0.0, 0.0, 0.0, 0.0, 0.0, 0.0, 0.0, 0.0, 0.0, 0.0, 0.0, 0.0, 0.0, 0.0, 0.0, 0.0, 0.0, 0.0, 0.0, 0.0, 0.0, 0.0, 0.0, 0.0, 0.0, 0.0, 0.0, 0.0, 0.0, 0.0, 0.0, 0.0, 0.0, 0.0, 0.0, 0.0, 0.0, 0.0, 0.0, 0.0, 0.0, 0.0, 0.0, 0.0, 0.0, 0.0, 0.0, 0.0, 0.0, 0.0, 0.0, 0.0, 0.0, 0.0, 0.0, 0.0, 0.0, 0.0, 0.0, 0.0, 0.0, 0.0, 0.0, 0.0, 0.0, 0.0, 0.0, 0.0, 0.0, 0.0, 0.0, 0.0, 0.0, 0.0, 0.0, 0.0, 0.0, 0.0, 0.0, 0.0, 0.0, 0.0, 0.0, 0.0, 0.0, 0.0, 0.0, 0.0, 0.0, 0.0, 0.0, 0.0, 0.0, 0.0, 0.0, 0.0, 0.0, 0.0, 0.0, 0.0, 0.0, 0.0, 0.0, 0.0, 0.0, 0.0, 0.0, 0.0, 0.0, 0.0, 0.0, 0.0, 0.0, 0.0, 0.0, 0.0, 0.0, 0.0, 0.0, 0.0, 0.0, 0.0, 0.0, 0.0, 0.0, 0.0, 0.0, 0.0, 0.0, 0.0, 0.0, 0.0, 0.0, 0.0, 0.0, 0.0, 0.0, 0.0, 0.0, 0.0, 0.0, 0.0, 0.0, 0.0, 0.0, 0.0, 0.0, 0.0, 0.0, 0.0, 0.0, 0.0, 0.0, 0.0, 0.0, 0.0, 0.0, 0.0, 0.0, 0.0, 0.0, 0.0, 0.0, 0.0, 0.0, 0.0, 0.0, 0.0, 0.0, 0.0, 0.0, 0.0, 0.0, 0.0, 0.0, 0.0, 0.0, 0.0, 0.0, 0.0, 0.0, 0.0, 0.0, 0.0, 0.0, 0.0, 0.0, 0.0, 0.0, 0.0, 0.0, 0.0, 0.0, 0.0, 0.0, 0.0, 0.0, 0.0, 0.0, 0.0, 0.0, 0.0, 0.0, 0.0, 0.0, 0.0, 0.0, 0.0, 0.0, 0.0, 0.0, 0.0, 0.0, 0.0, 0.0, 0.0, 0.0, 0.0, 0.0, 0.0, 0.0, 0.0, 0.0, 0.0, 0.0, 0.0, 0.0, 0.0, 0.0, 0.0, 0.0, 0.0, 0.0, 0.0, 0.0, 0.0, 0.0, 0.0, 0.0, 0.0, 0.0, 0.0, 0.0, 0.0, 0.0, 0.0, 0.0, 0.0, 0.0, 0.0, 0.0, 0.0, 0.0, 0.0, 0.0, 0.0, 0.0, 0.0, 0.0, 0.0, 0.0, 0.0, 0.0, 0.0, 0.0, 0.0, 0.0, 0.0, 0.0, 0.0, 0.0, 0.0, 0.0, 0.0, 0.0, 0.0, 0.0, 0.0, 0.0, 0.0, 0.0, 0.0, 0.0, 0.0, 0.0, 0.0, 0.0, 0.0, 0.0, 0.0, 0.0, 0.0, 0.0, 0.0, 0.0, 0.0, 0.0, 0.0, 0.0, 0.0, 0.0, 0.0, 0.0, 0.0, 0.0, 0.0, 0.0, 0.0, 0.0, 0.0, 0.0, 0.0, 0.0, 0.0, 0.0, 0.0, 0.0, 0.0, 0.0, 0.0, 0.0, 0.0, 0.0, 0.0, 0.0, 0.0, 0.0, 0.0, 0.0, 0.0, 0.0, 0.0, 0.0, 0.0, 0.0, 0.0, 0.0, 0.0, 0.0, 0.0, 0.0, 0.0, 0.0, 0.0, 0.0, 0.0, 0.0, 0.0, 0.0, 0.0, 0.0, 0.0, 0.0, 0.0, 0.0, 0.0, 0.0, 0.0, 0.0, 0.0, 0.0, 0.0, 0.0, 0.0, 0.0, 0.0, 0.0, 0.0, 0.0, 0.0, 0.0, 0.0, 0.0, 0.0, 0.0, 0.0, 0.0, 0.0, 0.0, 0.0, 0.0, 0.0, 0.0, 0.0, 0.0, 0.0, 0.0, 0.0, 0.0, 0.0, 0.0, 0.0, 0.0, 0.0, 0.0, 0.0, 0.0, 0.0, 0.0, 0.0, 0.0, 0.0, 0.0, 0.0, 0.0, 0.0, 0.0, 0.0, 0.0, 0.0, 0.0, 0.0, 0.0, 0.0, 0.0, 0.0, 0.0, 0.0, 0.0, 0.0, 0.0, 0.0, 0.0, 0.0, 0.0, 0.0, 0.0, 0.0, 0.0, 0.0, 0.0, 0.0, 0.0, 0.0, 0.0, 0.0, 0.0, 0.0, 0.0, 0.0, 0.0, 0.0, 0.0, 0.0, 0.0, 0.0, 0.0, 0.0, 0.0, 0.0, 0.0, 0.0, 0.0, 0.0, 0.0, 0.0, 0.0, 0.0, 0.0, 0.0, 0.0, 0.0, 0.0, 0.0, 0.0, 0.0, 0.0, 0.0, 0.0, 0.0, 0.0, 0.0, 0.0, 0.0, 0.0, 0.0, 0.0, 0.0, 0.0, 0.0, 0.0, 0.0, 0.0, 0.0, 0.0, 0.0, 0.0, 0.0, 0.0, 0.0, 0.0, 0.0, 0.0, 0.0, 0.0, 0.0, 0.0, 0.0, 0.0, 0.0, 0.0, 0.0, 0.0, 0.0, 0.0, 0.0, 0.0, 0.0, 0.0, 0.0, 0.0, 0.0, 0.0, 0.0, 0.0, 0.0, 0.0, 0.0, 0.0, 0.0, 0.0, 0.0, 0.0, 0.0, 0.0, 0.0, 0.0, 0.0, 0.0, 0.0, 0.0, 0.0, 0.0, 0.0, 0.0, 0.0, 0.0, 0.0, 0.0, 0.0, 0.0, 0.0, 0.0, 0.0, 0.0, 0.0, 0.0, 0.0, 0.0, 0.0, 0.0, 0.0, 0.0, 0.0, 0.0, 0.0, 0.0, 0.0, 0.0, 0.0, 0.0, 0.0, 0.0, 0.0, 0.0, 0.0, 0.0, 0.0, 0.0, 0.0, 0.0, 0.0, 0.0, 0.0, 0.0, 0.0, 0.0, 0.0, 0.0, 0.0, 0.0, 0.0, 0.0, 0.0, 0.0, 0.0, 0.0, 0.0, 0.0, 0.0, 0.0, 0.0, 0.0, 0.0, 0.0, 0.0, 0.0, 0.0, 0.0, 0.0, 0.0, 0.0, 0.0, 0.0, 0.0, 0.0, 0.0, 0.0, 0.0, 0.0, 0.0, 0.0, 0.0, 0.0, 0.0, 0.0, 0.0, 0.0, 0.0, 0.0, 0.0, 0.0, 0.0, 0.0, 0.0, 0.0, 0.0, 0.0, 0.0, 0.0, 0.0, 0.0, 0.0, 0.0, 0.0, 0.0, 0.0, 0.0, 0.0, 0.0, 0.0, 0.0, 0.0, 0.0, 0.0, 0.0, 0.0, 0.0, 0.0, 0.0, 0.0, 0.0, 0.0, 0.0, 0.0, 0.0, 0.0, 0.0, 0.0, 0.0, 0.0, 0.0, 0.0, 0.0, 0.0, 0.0, 0.0, 0.0, 0.0, 0.0, 0.0, 0.0, 0.0, 0.0, 0.0, 0.0, 0.0, 0.0, 0.0, 0.0, 0.0, 0.0, 0.0, 0.0, 0.0, 0.0, 0.0, 0.0, 0.0, 0.0, 0.0, 0.0, 0.0, 0.0, 0.0, 0.0, 0.0, 0.0, 0.0, 0.0, 0.0, 0.0, 0.0, 0.0, 0.0, 0.0, 0.0, 0.0, 0.0, 0.0, 0.0, 0.0, 0.0, 0.0, 0.0, 0.0, 0.0, 0.0, 0.0, 0.0, 0.0, 0.0, 0.0, 0.0, 0.0, 0.0, 0.0, 0.0, 0.0, 0.0, 0.0, 0.0, 0.0, 0.0, 0.0, 0.0, 0.0, 0.0, 0.0, 0.0, 0.0, 0.0, 0.0, 0.0, 0.0, 0.0, 0.0, 0.0, 0.0, 0.0, 0.0, 0.0, 0.0, 0.0, 0.0, 0.0, 0.0, 0.0, 0.0, 0.0, 0.0, 0.0, 0.0, 0.0, 0.0, 0.0, 0.0, 0.0, 0.0, 0.0, 0.0, 0.0, 0.0, 0.0, 0.0, 0.0, 0.0, 0.0, 0.0, 0.0, 0.0, 0.0, 0.0, 0.0, 0.0, 0.0, 0.0, 0.0, 0.0, 0.0, 0.0, 0.0, 0.0, 0.0, 0.0, 0.0, 0.0, 0.0, 0.0, 0.0, 0.0, 0.0, 0.0, 0.0, 0.0, 0.0, 0.0, 0.0, 0.0, 0.0, 0.0, 0.0, 0.0, 0.0, 0.0, 0.0, 0.0, 0.0, 0.0, 0.0, 0.0, 0.0, 0.0, 0.0, 0.0, 0.0, 0.0, 0.0, 0.0, 0.0, 0.0, 0.0, 0.0, 0.0, 0.0, 0.0, 0.0, 0.0, 0.0, 0.0, 0.0, 0.0, 0.0, 0.0, 0.0, 0.0, 0.0, 0.0, 0.0, 0.0, 0.0, 0.0, 0.0, 0.0, 0.0, 0.0, 0.0, 0.0, 0.0, 0.0, 0.0, 0.0, 0.0, 0.0, 0.0, 0.0, 0.0, 0.0, 0.0, 0.0, 0.0, 0.0, 0.0, 0.0, 0.0, 0.0, 0.0, 0.0, 0.0, 0.0, 0.0, 0.0, 0.0, 0.0, 0.0, 0.0, 0.0, 0.0, 0.0, 0.0, 0.0, 0.0, 0.0, 0.0, 0.0, 0.0, 0.0, 0.0, 0.0, 0.0, 0.0, 0.0, 0.0, 0.0, 0.0, 0.0, 0.0, 0.0, 0.0, 0.0, 0.0, 0.0, 0.0, 0.0, 0.0, 0.0, 0.0, 0.0, 0.0, 0.0, 0.0, 0.0, 0.0, 0.0, 0.0, 0.0, 0.0, 0.0, 0.0, 0.0, 0.0, 0.0, 0.0, 0.0, 0.0, 0.0, 0.0, 0.0, 0.0, 0.0, 0.0, 0.0, 0.0, 0.0, 0.0, 0.0, 0.0, 0.0, 0.0, 0.0, 0.0, 0.0, 0.0, 0.0, 0.0, 0.0, 0.0, 0.0, 0.0, 0.0, 0.0, 0.0, 0.0, 0.0, 0.0, 0.0, 0.0, 0.0, 0.0, 0.0, 0.0, 0.0, 0.0, 0.0, 0.0, 0.0, 0.0, 0.0, 0.0, 0.0, 0.0, 0.0, 0.0, 0.0, 0.0, 0.0, 0.0, 0.0, 0.0, 0.0, 0.0, 0.0, 0.0, 0.0, 0.0, 0.0, 0.0, 0.0, 0.0, 0.0, 0.0, 0.0, 0.0, 0.0, 0.0, 0.0, 0.0, 0.0, 0.0, 0.0, 0.0, 0.0, 0.0, 0.0, 0.0, 0.0, 0.0, 0.0, 0.0, 0.0, 0.0, 0.0, 0.0, 0.0, 0.0, 0.0, 0.0, 0.0, 0.0, 0.0, 0.0, 0.0, 0.0, 0.0, 0.0, 0.0, 0.0, 0.0, 0.0, 0.0, 0.0, 0.0, 0.0, 0.0, 0.0, 0.0, 0.0, 0.0, 0.0, 0.0, 0.0, 0.0, 0.0, 0.0, 0.0, 0.0, 0.0, 0.0, 0.0, 0.0, 0.0, 0.0, 0.0, 0.0, 0.0, 0.0, 0.0, 0.0, 0.0, 0.0, 0.0, 0.0, 0.0, 0.0, 0.0, 0.0, 0.0, 0.0, 0.0, 0.0, 0.0, 0.0, 0.0, 0.0, 0.0, 0.0, 0.0, 0.0, 0.0, 0.0, 0.0, 0.0, 0.0, 0.0, 0.0, 0.0, 0.0, 0.0, 0.0, 0.0, 0.0, 0.0, 0.0, 0.0, 0.0, 0.0, 0.0, 0.0, 0.0, 0.0, 0.0, 0.0, 0.0, 0.0, 0.0, 0.0, 0.0, 0.0, 0.0, 0.0, 0.0, 0.0, 0.0, 0.0, 0.0, 0.0, 0.0, 0.0, 0.0, 0.0, 0.0, 0.0, 0.0, 0.0, 0.0, 0.0, 0.0, 0.0, 0.0, 0.0, 0.0, 0.0, 0.0, 0.0, 0.0, 0.0, 0.0, 0.0, 0.0, 0.0, 0.0, 0.0, 0.0, 0.0, 0.0, 0.0, 0.0, 0.0, 0.0, 0.0, 0.0, 0.0, 0.0, 0.0, 0.0, 0.0, 0.0, 0.0, 0.0, 0.0, 0.0, 0.0, 0.0, 0.0, 0.0, 0.0, 0.0, 0.0, 0.0, 0.0, 0.0, 0.0, 0.0, 0.0, 0.0, 0.0, 0.0, 0.0, 0.0, 0.0, 0.0, 0.0, 0.0, 0.0, 0.0, 0.0, 0.0, 0.0, 0.0, 0.0, 0.0, 0.0, 0.0, 0.0, 0.0, 0.0, 0.0, 0.0, 0.0, 0.0, 0.0, 0.0, 0.0, 0.0, 0.0, 0.0, 0.0, 0.0, 0.0, 0.0, 0.0, 0.0, 0.0, 0.0, 0.0, 0.0, 0.0, 0.0, 0.0, 0.0, 0.0, 0.0, 0.0, 0.0, 0.0, 0.0, 0.0, 0.0, 0.0, 0.0, 0.0, 0.0, 0.0, 0.0, 0.0, 0.0, 0.0, 0.0, 0.0, 0.0, 0.0, 0.0, 0.0, 0.0, 0.0, 0.0, 0.0, 0.0, 0.0, 0.0, 0.0, 0.0, 0.0, 0.0, 0.0, 0.0, 0.0, 0.0, 0.0, 0.0, 0.0, 0.0, 0.0, 0.0, 0.0, 0.0, 0.0, 0.0, 0.0, 0.0, 0.0, 0.0, 0.0, 0.0, 0.0, 0.0, 0.0, 0.0, 0.0, 0.0, 0.0, 0.0, 0.0, 0.0, 0.0, 0.0, 0.0, 0.0, 0.0, 0.0, 0.0, 0.0, 0.0, 0.0, 0.0, 0.0, 0.0, 0.0, 0.0, 0.0, 0.0, 0.0, 0.0, 0.0, 0.0, 0.0, 0.0, 0.0, 0.0, 0.0, 0.0, 0.0, 0.0, 0.0, 0.0, 0.0, 0.0, 0.0, 0.0, 0.0, 0.0, 0.0, 0.0, 0.0, 0.0, 0.0, 0.0, 0.0, 0.0, 0.0, 0.0, 0.0, 0.0, 0.0, 0.0, 0.0, 0.0, 0.0, 0.0, 0.0, 0.0, 0.0, 0.0, 0.0, 0.0, 0.0, 0.0, 0.0, 0.0, 0.0, 0.0, 0.0, 0.0, 0.0, 0.0, 0.0, 0.0, 0.0, 0.0, 0.0, 0.0, 0.0, 0.0, 0.0, 0.0, 0.0, 0.0, 0.0, 0.0, 0.0, 0.0, 0.0, 0.0, 0.0, 0.0, 0.0, 0.0, 0.0, 0.0, 0.0, 0.0, 0.0, 0.0, 0.0, 0.0, 0.0, 0.0, 0.0, 0.0, 0.0, 0.0, 0.0, 0.0, 0.0, 0.0, 0.0, 0.0, 0.0, 0.0, 0.0, 0.0, 0.0, 0.0, 0.0, 0.0, 0.0, 0.0, 0.0, 0.0, 0.0, 0.0, 0.0, 0.0, 0.0, 0.0, 0.0, 0.0, 0.0, 0.0, 0.0, 0.0, 0.0, 0.0, 0.0, 0.0, 0.0, 0.0, 0.0, 0.0, 0.0, 0.0, 0.0, 0.0, 0.0, 0.0, 0.0, 0.0, 0.0, 0.0, 0.0, 0.0, 0.0, 0.0, 0.0, 0.0, 0.0, 0.0, 0.0, 0.0, 0.0, 0.0, 0.0, 0.0, 0.0, 0.0, 0.0, 0.0, 0.0, 0.0, 0.0, 0.0, 0.0, 0.0, 0.0, 0.0, 0.0, 0.0, 0.0, 0.0, 0.0, 0.0, 0.0, 0.0, 0.0, 0.0, 0.0, 0.0, 0.0, 0.0, 0.0, 0.0, 0.0, 0.0, 0.0, 0.0, 0.0, 0.0, 0.0, 0.0, 0.0, 0.0, 0.0, 0.0, 0.0, 0.0, 0.0, 0.0, 0.0, 0.0, 0.0, 0.0, 0.0, 0.0, 0.0, 0.0, 0.0, 0.0, 0.0, 0.0, 0.0, 0.0, 0.0, 0.0, 0.0, 0.0, 0.0, 0.0, 0.0, 0.0, 0.0, 0.0, 0.0, 0.0, 0.0, 0.0, 0.0, 0.0, 0.0, 0.0, 0.0, 0.0, 0.0, 0.0, 0.0, 0.0, 0.0, 0.0, 0.0, 0.0, 0.0, 0.0, 0.0, 0.0, 0.0, 0.0, 0.0, 0.0, 0.0, 0.0, 0.0, 0.0, 0.0, 0.0, 0.0, 0.0, 0.0, 0.0, 0.0, 0.0, 0.0, 0.0, 0.0, 0.0, 0.0, 0.0, 0.0, 0.0, 0.0, 0.0, 0.0, 0.0, 0.0, 0.0, 0.0, 0.0, 0.0, 0.0, 0.0, 0.0, 0.0, 0.0, 0.0, 0.0, 0.0, 0.0, 0.0, 0.0, 0.0, 0.0, 0.0, 0.0, 0.0, 0.0, 0.0, 0.0, 0.0, 0.0, 0.0, 0.0, 0.0, 0.0, 0.0, 0.0, 0.0, 0.0, 0.0, 0.0, 0.0, 0.0, 0.0, 0.0, 0.0, 0.0, 0.0, 0.0, 0.0, 0.0, 0.0, 0.0, 0.0, 0.0, 0.0, 0.0, 0.0, 0.0, 0.0, 0.0, 0.0, 0.0, 0.0, 0.0, 0.0, 0.0, 0.0, 0.0, 0.0, 0.0, 0.0, 0.0, 0.0, 0.0, 0.0, 0.0, 0.0, 0.0, 0.0, 0.0, 0.0, 0.0, 0.0, 0.0, 0.0, 0.0, 0.0, 0.0, 0.0, 0.0, 0.0, 0.0, 0.0, 0.0, 0.0, 0.0, 0.0, 0.0, 0.0, 0.0, 0.0, 0.0, 0.0, 0.0, 0.0, 0.0, 0.0, 0.0, 0.0, 0.0, 0.0, 0.0, 0.0, 0.0, 0.0, 0.0, 0.0, 0.0, 0.0, 0.0, 0.0, 0.0, 0.0, 0.0, 0.0, 0.0, 0.0, 0.0, 0.0, 0.0, 0.0, 0.0, 0.0, 0.0, 0.0, 0.0, 0.0, 0.0, 0.0, 0.0, 0.0, 0.0, 0.0, 0.0, 0.0, 0.0, 0.0, 0.0, 0.0, 0.0, 0.0, 0.0, 0.0, 0.0, 0.0, 0.0, 0.0, 0.0, 0.0, 0.0, 0.0, 0.0, 0.0, 0.0, 0.0, 0.0, 0.0, 0.0, 0.0, 0.0, 0.0, 0.0, 0.0, 0.0, 0.0, 0.0, 0.0, 0.0, 0.0, 0.0, 0.0, 0.0, 0.0, 0.0, 0.0, 0.0, 0.0, 0.0, 0.0, 0.0, 0.0, 0.0, 0.0, 0.0, 0.0, 0.0, 0.0, 0.0, 0.0, 0.0, 0.0, 0.0, 0.0, 0.0, 0.0, 0.0, 0.0, 0.0, 0.0, 0.0, 0.0, 0.0, 0.0, 0.0, 0.0, 0.0, 0.0, 0.0, 0.0, 0.0, 0.0, 0.0, 0.0, 0.0, 0.0, 0.0, 0.0, 0.0, 0.0, 0.0, 0.0, 0.0, 0.0, 0.0, 0.0, 0.0, 0.0, 0.0, 0.0, 0.0, 0.0, 0.0, 0.0, 0.0, 0.0, 0.0, 0.0, 0.0, 0.0, 0.0, 0.0, 0.0, 0.0, 0.0, 0.0, 0.0, 0.0, 0.0, 0.0, 0.0, 0.0, 0.0, 0.0, 0.0, 0.0, 0.0, 0.0, 0.0, 0.0, 0.0, 0.0, 0.0, 0.0, 0.0, 0.0, 0.0, 0.0, 0.0, 0.0, 0.0, 0.0, 0.0, 0.0, 0.0, 0.0, 0.0, 0.0, 0.0, 0.0, 0.0])
me_cube.materials.append(mat_material)
me_cube.use_remesh_preserve_volume = False
me_cube.use_remesh_preserve_attributes = False
me_cube.use_mirror_vertex_groups = False
me_cube.update()

# ---- objects
ob_cube = bpy.data.objects.new('Cube', me_cube)
ob_lamp = bpy.data.objects.new('Lamp', light_lamp)
ob_camera = bpy.data.objects.new('Camera', cam_camera)

# ---- transforms, parenting, visibility, modifiers, constraints
ob_cube.location = (0.0, 0.0, 0.0)
ob_cube.lock_rotations_4d = False
ob_cube.empty_display_type = 'ARROWS'
ob_cube.lineart.crease_threshold = 0.0
_m = ob_cube.modifiers.new('Mirror', 'MIRROR')
_m.use_clip = True
ob_lamp.location = (4.076, 1.005, 5.904)
ob_lamp.rotation_euler = (0.6503, 0.05522, 1.866)
ob_lamp.lock_rotations_4d = False
ob_lamp.empty_display_type = 'ARROWS'
ob_lamp.color = (0.0, 0.0, 0.0, 0.0)
ob_lamp.lineart.crease_threshold = 0.0
ob_camera.location = (7.481, -6.508, 5.344)
ob_camera.rotation_euler = (1.109, 0.0, 0.8149)
ob_camera.lock_rotations_4d = False
ob_camera.empty_display_type = 'ARROWS'
ob_camera.color = (0.0, 0.0, 0.0, 0.0)
ob_camera.display_type = 'WIRE'
ob_camera.lineart.crease_threshold = 0.0

# ---- collection membership
col_collection_1.objects.link(ob_cube)
col_collection_1.objects.link(ob_lamp)
col_collection_1.objects.link(ob_camera)

# ---- scene / render settings (as saved in the file)
scene.camera = ob_camera
scene.frame_start = 1; scene.frame_end = 250; scene.frame_set(1)
scene.render.engine = 'BLENDER_EEVEE_NEXT'
scene.render.resolution_percentage = 50
scene.render.dither_intensity = 0.0
scene.cycles.use_denoising = False
scene.cycles.samples = 128
scene.cycles.sampling_pattern = 'TABULATED_SOBOL'
scene.cycles.use_adaptive_sampling = False
scene.cycles.use_light_tree = False
scene.cycles.blur_glossy = 0.0
scene.cycles.sample_clamp_indirect = 0.0
scene.view_settings.view_transform = 'Standard'
bpy.context.view_layer.update()
